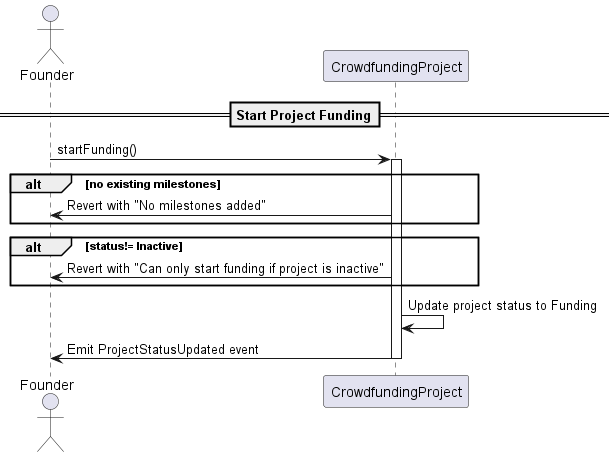

The diagram above was rendered by PlantUML. Its source (embedded in the PNG):
@startuml
actor Founder
participant CrowdfundingProject

== Start Project Funding==
Founder -> CrowdfundingProject: startFunding()
activate CrowdfundingProject

alt no existing milestones
    CrowdfundingProject -> Founder: Revert with "No milestones added"
end
alt status!= Inactive
    CrowdfundingProject -> Founder: Revert with "Can only start funding if project is inactive"
end


CrowdfundingProject -> CrowdfundingProject: Update project status to Funding
CrowdfundingProject -> Founder: Emit ProjectStatusUpdated event
deactivate CrowdfundingProject
@enduml